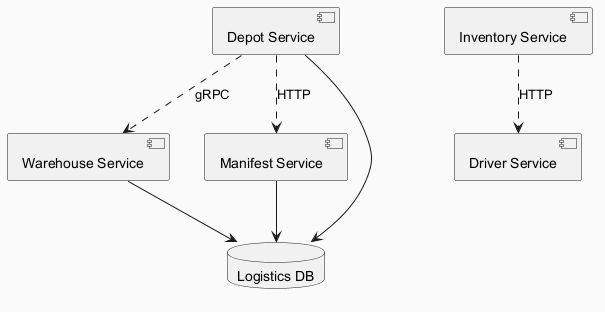

The diagram above was rendered by PlantUML. Its source (embedded in the PNG):
@startuml
skinparam backgroundColor #FAFAFA
skinparam classBackgroundColor #FFF3E0
skinparam classBorderColor #E65100
component "Warehouse Service" as C_WarehouseService
component "Inventory Service" as C_InventoryService
component "Depot Service" as C_DepotService
component "Driver Service" as C_DriverService
component "Manifest Service" as C_ManifestService
database "Logistics DB" as DB_logistics
C_WarehouseService --> DB_logistics
C_DepotService --> DB_logistics
C_ManifestService --> DB_logistics
C_InventoryService ..> C_DriverService : HTTP
C_DepotService ..> C_WarehouseService : gRPC
C_DepotService ..> C_ManifestService : HTTP
@enduml